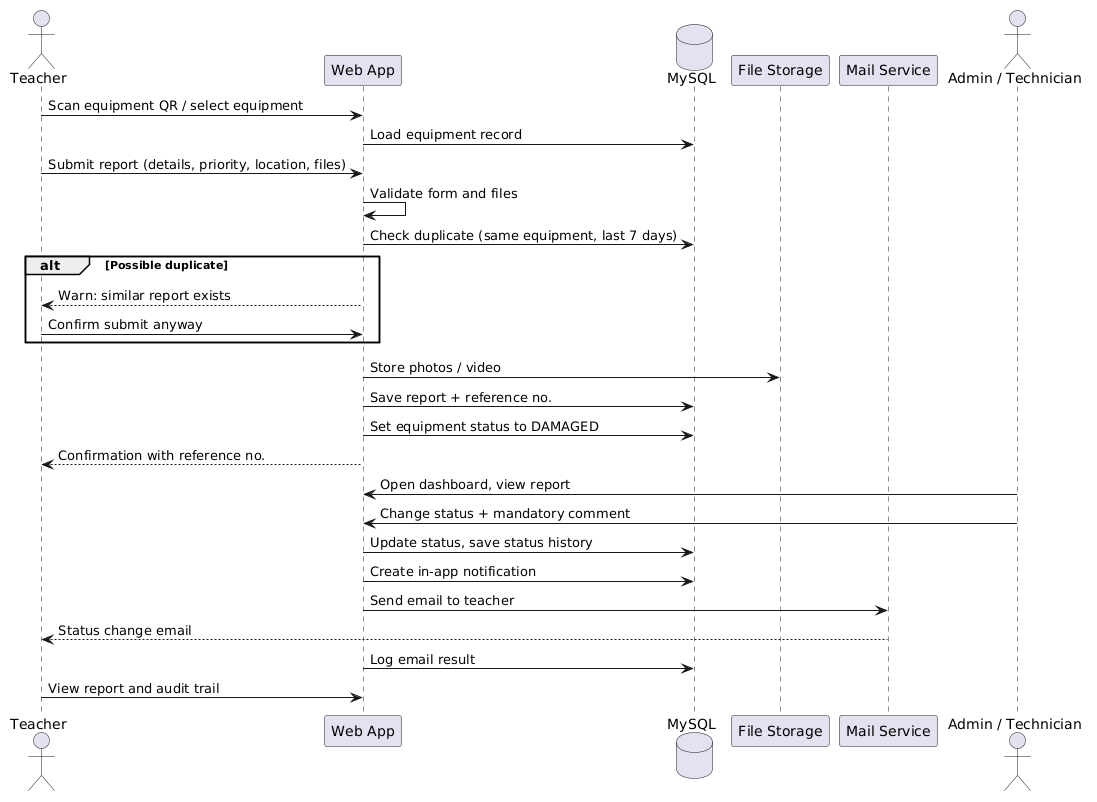

The diagram above was rendered by PlantUML. Its source (embedded in the PNG):
@startuml
actor "Teacher" as T
participant "Web App" as W
database "MySQL" as DB
participant "File Storage" as FS
participant "Mail Service" as M
actor "Admin / Technician" as A

T -> W: Scan equipment QR / select equipment
W -> DB: Load equipment record
T -> W: Submit report (details, priority, location, files)
W -> W: Validate form and files
W -> DB: Check duplicate (same equipment, last 7 days)

alt Possible duplicate
    W --> T: Warn: similar report exists
    T -> W: Confirm submit anyway
end

W -> FS: Store photos / video
W -> DB: Save report + reference no.
W -> DB: Set equipment status to DAMAGED
W --> T: Confirmation with reference no.
A -> W: Open dashboard, view report
A -> W: Change status + mandatory comment
W -> DB: Update status, save status history
W -> DB: Create in-app notification
W -> M: Send email to teacher
M --> T: Status change email
W -> DB: Log email result
T -> W: View report and audit trail
@enduml